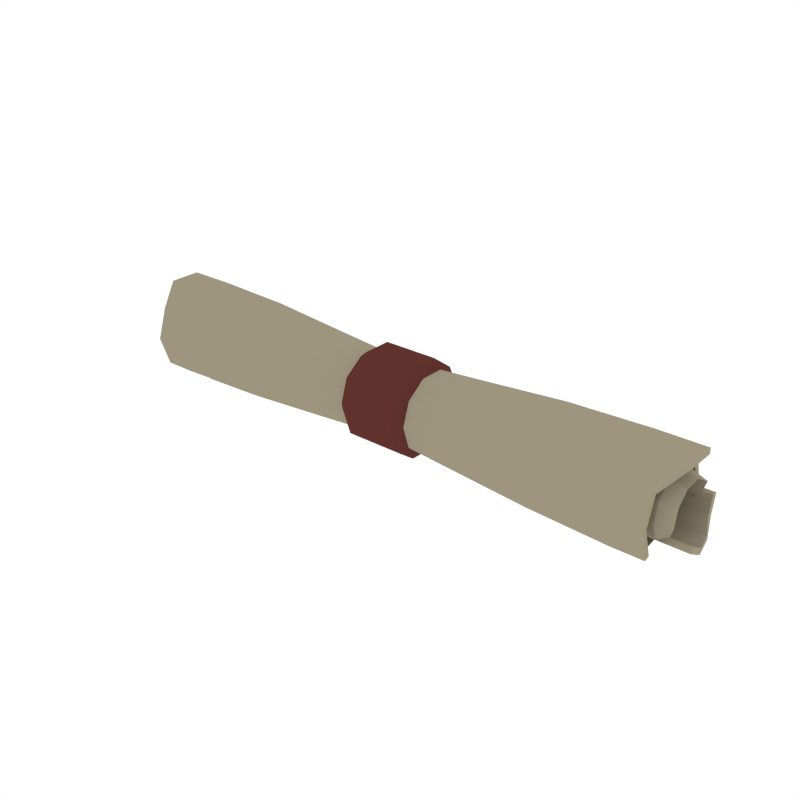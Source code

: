 # Source: Scroll.blend  (saved by Blender 2.79.0; exported with 4.5.12 LTS)
import bpy
from mathutils import Matrix  # noqa: F401  (used for matrix-valued properties, if any)

bpy.ops.wm.read_factory_settings(use_empty=True)
scene = bpy.context.scene
scene.name = 'Scene'

# ---- collections
col_collection_1 = bpy.data.collections.new('Collection 1'); scene.collection.children.link(col_collection_1)

# ---- materials (node trees are filled in below, after node groups)
mat_beige = bpy.data.materials.new('Beige')
mat_beige.alpha_threshold = 0.0
mat_beige.diffuse_color = (0.3424, 0.2998, 0.2114, 1.0)
mat_beige.roughness = 0.5
mat_darkred = bpy.data.materials.new('DarkRed')
mat_darkred.alpha_threshold = 0.0
mat_darkred.diffuse_color = (0.1149, 0.03225, 0.02671, 1.0)
mat_darkred.roughness = 0.5

# ---- material node trees

# ---- world
world_world = bpy.data.worlds.new('World'); scene.world = world_world
world_world.color = (1.0, 1.0, 1.0)
world_world.use_sun_shadow = False
world_world.sun_shadow_jitter_overblur = 0.0
world_world.cycles.sampling_method = 'NONE'
world_world.cycles.sample_map_resolution = 256

# ---- meshes
me_cylinder_027 = bpy.data.meshes.new('Cylinder.027')
me_cylinder_027.from_pydata([(-0.5935, 0.1253, -1.148e-07), (-0.5935, 0.1013, -0.07368), (-0.5935, 0.03871, -0.1192), (-0.5935, -0.03871, -0.1192), (-0.5935, -0.1013, -0.07368), (-0.5935, -0.1253, -1.038e-07), (-0.5935, -0.1013, 0.07368), (-0.5935, -0.03871, 0.1192), (-0.5935, 0.03871, 0.1192), (-0.5935, 0.1013, 0.07368), (-0.0884, 0.09508, -1.823e-08), (-0.0884, 0.07692, -0.05624), (-0.0884, 0.02938, -0.091), (-0.0884, -0.02938, -0.091), (-0.0884, -0.07692, -0.05624), (-0.0884, -0.09508, -9.867e-09), (-0.0884, -0.07692, 0.05624), (-0.0884, -0.02938, 0.091), (-0.0884, 0.02938, 0.091), (-0.0884, 0.07692, 0.05624), (-0.2077, 0.08414, -0.06144), (-0.4024, 0.09668, -0.07036), (-0.2077, 0.03214, -0.09941), (-0.4024, 0.03693, -0.1138), (-0.2077, -0.03214, -0.09941), (-0.4263, -0.03693, -0.1138), (-0.2077, -0.08414, -0.06144), (-0.4025, -0.09258, -0.07156), (-0.2077, -0.104, -3.18e-08), (-0.4024, -0.1195, -6.747e-08), (-0.2077, -0.08414, 0.06144), (-0.4024, -0.09668, 0.07036), (-0.2077, -0.03214, 0.09941), (-0.4024, -0.03693, 0.1138), (-0.2077, 0.03214, 0.09941), (-0.4024, 0.03693, 0.1138), (-0.2077, 0.08414, 0.06144), (-0.4024, 0.09668, 0.07036), (-0.4024, 0.1195, -7.794e-08), (-0.2077, 0.104, -4.094e-08), (-0.06638, 0.1148, -1.276e-08), (-0.06638, 0.0929, -0.06793), (-0.06638, 0.03549, -0.1099), (-0.06638, -0.03549, -0.1099), (-0.06638, -0.0929, -0.06793), (-0.06638, -0.1148, -2.657e-09), (-0.06638, -0.0929, 0.06793), (-0.06638, -0.03549, 0.1099), (-0.06638, 0.03549, 0.1099), (-0.06638, 0.0929, 0.06793), (-0.6717, -0.1013, -0.07368), (-0.6717, -0.1253, -1.191e-07), (-0.6717, -0.1013, 0.07368), (-0.7081, -0.03871, 0.1192), (-0.7081, 0.03871, 0.1192), (-0.6009, -0.08276, -0.06821), (-0.0883, -0.07167, -0.06051), (-0.4162, -0.07581, -0.06524), (-0.2152, -0.06832, -0.054), (-0.06638, -0.07794, -0.07887), (-0.6028, -0.08218, -0.055), (-0.6028, -0.1004, 0.006008), (-0.6028, -0.07923, 0.06604), (-0.6028, -0.02685, 0.1022), (-0.6028, 0.03677, 0.1006), (-0.6028, 0.08733, 0.06187), (-0.6028, 0.1055, 0.0008626), (-0.6028, 0.08438, -0.05917), (-0.6028, 0.032, -0.09528), (-0.6028, -0.03162, -0.09369), (-0.4457, -0.09565, 0.005942), (-0.4457, -0.07552, 0.06324), (-0.4654, -0.02555, 0.09769), (-0.4459, 0.03183, 0.09504), (-0.4457, 0.08343, 0.05918), (-0.4457, 0.1008, 0.0009289), (-0.4457, 0.08067, -0.05636), (-0.4457, 0.0307, -0.09082), (-0.4457, -0.03001, -0.08927), (-0.4457, -0.07827, -0.05231), (-0.667, 0.03677, 0.1006), (-0.667, 0.08733, 0.06187), (-0.667, 0.1055, 0.0008626), (-0.697, 0.08438, -0.05917), (-0.7124, 0.032, -0.09528), (-0.6089, 0.02675, 0.08819), (-0.4571, 0.02343, 0.08294), (-0.6681, -0.06696, 0.03852), (-0.6681, -0.03152, 0.07055), (-0.6681, 0.01596, 0.07563), (-0.6681, 0.05735, 0.05182), (-0.6681, 0.07683, 0.008224), (-0.6681, 0.06696, -0.03852), (-0.6681, 0.03152, -0.07055), (-0.6681, -0.01596, -0.07563), (-0.6681, -0.05735, -0.05183), (-0.6681, -0.07683, -0.008224), (-0.5503, -0.03004, 0.06734), (-0.5503, 0.01527, 0.07221), (-0.565, 0.05474, 0.0495), (-0.5504, 0.07149, 0.009789), (-0.5503, 0.06388, -0.03674), (-0.5503, 0.03004, -0.06734), (-0.5503, -0.01527, -0.07221), (-0.5503, -0.05475, -0.0495), (-0.5503, -0.07331, -0.007886), (-0.5503, -0.06388, 0.03674), (-0.7163, 0.07683, 0.008224), (-0.7163, 0.06696, -0.03852), (-0.7301, 0.03152, -0.07055), (-0.7388, -0.01596, -0.07563), (-0.7388, -0.05735, -0.05183), (-0.6727, 0.06521, 0.01101), (-0.5588, 0.06058, 0.01157), (0.5935, 0.1253, 1.163e-07), (0.5935, 0.1013, -0.07368), (0.5935, 0.03871, -0.1192), (0.5935, -0.03871, -0.1192), (0.5935, -0.1013, -0.07368), (0.5935, -0.1253, 1.273e-07), (0.5935, -0.1013, 0.07368), (0.5935, -0.03871, 0.1192), (0.5935, 0.03871, 0.1192), (0.5935, 0.1013, 0.07368), (0.0884, 0.09508, 1.619e-08), (0.0884, 0.07692, -0.05624), (0.0884, 0.02938, -0.091), (0.0884, -0.02938, -0.091), (0.0884, -0.07692, -0.05624), (0.0884, -0.09508, 2.456e-08), (0.0884, -0.07692, 0.05624), (0.0884, -0.02938, 0.091), (0.0884, 0.02938, 0.091), (0.0884, 0.07692, 0.05624), (0.2077, 0.08414, -0.06144), (0.4024, 0.09668, -0.07036), (0.2077, 0.03214, -0.09941), (0.4024, 0.03693, -0.1138), (0.2077, -0.03214, -0.09941), (0.4263, -0.03693, -0.1138), (0.2077, -0.08414, -0.06144), (0.4025, -0.09258, -0.07156), (0.2077, -0.104, 4.909e-08), (0.4024, -0.1195, 8.923e-08), (0.2077, -0.08414, 0.06144), (0.4024, -0.09668, 0.07036), (0.2077, -0.03214, 0.09941), (0.4024, -0.03693, 0.1138), (0.2077, 0.03214, 0.09941), (0.4024, 0.03693, 0.1138), (0.2077, 0.08414, 0.06144), (0.4024, 0.09668, 0.07036), (0.4024, 0.1195, 7.876e-08), (0.2077, 0.104, 3.996e-08), (0.06638, 0.1148, 1.309e-08), (0.06638, 0.0929, -0.06793), (0.06638, 0.03549, -0.1099), (0.06638, -0.03549, -0.1099), (0.06638, -0.0929, -0.06793), (0.06638, -0.1148, 2.319e-08), (0.06638, -0.0929, 0.06793), (0.06638, -0.03549, 0.1099), (0.06638, 0.03549, 0.1099), (0.06638, 0.0929, 0.06793), (0.6717, -0.1013, -0.07368), (0.6717, -0.1253, 1.425e-07), (0.6717, -0.1013, 0.07368), (0.7081, -0.03871, 0.1192), (0.7081, 0.03871, 0.1192), (0.6009, -0.08276, -0.06821), (0.0883, -0.07167, -0.06051), (0.4162, -0.07581, -0.06524), (0.2152, -0.06832, -0.054), (0.06638, -0.07794, -0.07887), (-1.543e-08, 0.1148, 1.651e-10), (7.439e-10, 0.0929, -0.06793), (1.663e-08, 0.03549, -0.1099), (2.617e-08, -0.03549, -0.1099), (2.571e-08, -0.0929, -0.06793), (1.543e-08, -0.1148, 1.027e-08), (-7.439e-10, -0.0929, 0.06793), (-1.663e-08, -0.03549, 0.1099), (-2.617e-08, 0.03549, 0.1099), (-2.571e-08, 0.0929, 0.06793), (2.583e-08, -0.07794, -0.07887), (0.6028, -0.08218, -0.055), (0.6028, -0.1004, 0.006009), (0.6028, -0.07923, 0.06604), (0.6028, -0.02685, 0.1022), (0.6028, 0.03677, 0.1006), (0.6028, 0.08733, 0.06187), (0.6028, 0.1055, 0.0008629), (0.6028, 0.08438, -0.05917), (0.6028, 0.032, -0.09528), (0.6028, -0.03162, -0.09369), (0.4457, -0.09565, 0.005942), (0.4457, -0.07552, 0.06324), (0.4654, -0.02555, 0.09769), (0.4459, 0.03183, 0.09504), (0.4457, 0.08343, 0.05918), (0.4457, 0.1008, 0.0009291), (0.4457, 0.08067, -0.05636), (0.4457, 0.0307, -0.09082), (0.4457, -0.03001, -0.08927), (0.4457, -0.07827, -0.05231), (0.667, 0.03677, 0.1006), (0.667, 0.08733, 0.06187), (0.667, 0.1055, 0.0008629), (0.697, 0.08438, -0.05917), (0.7124, 0.032, -0.09528), (0.6089, 0.02675, 0.08819), (0.4571, 0.02343, 0.08294), (0.6681, -0.06696, 0.03852), (0.6681, -0.03152, 0.07055), (0.6681, 0.01596, 0.07563), (0.6681, 0.05735, 0.05183), (0.6681, 0.07683, 0.008224), (0.6681, 0.06696, -0.03852), (0.6681, 0.03152, -0.07055), (0.6681, -0.01596, -0.07563), (0.6681, -0.05735, -0.05182), (0.6681, -0.07683, -0.008223), (0.5503, -0.03004, 0.06734), (0.5503, 0.01527, 0.07221), (0.565, 0.05475, 0.0495), (0.5504, 0.07149, 0.009789), (0.5503, 0.06388, -0.03674), (0.5503, 0.03004, -0.06734), (0.5503, -0.01527, -0.07221), (0.5503, -0.05474, -0.0495), (0.5503, -0.07331, -0.007886), (0.5503, -0.06388, 0.03674), (0.7163, 0.07683, 0.008224), (0.7163, 0.06696, -0.03852), (0.7301, 0.03152, -0.07055), (0.7388, -0.01596, -0.07563), (0.7388, -0.05735, -0.05182), (0.6727, 0.06521, 0.01101), (0.5588, 0.06058, 0.01157), (-0.6283, 0.1118, -1.216e-07), (-0.6281, 0.09041, -0.06575), (-0.6288, 0.03456, -0.1064), (-0.6338, -0.03315, -0.1071), (-0.6137, -0.09072, -0.0648), (-0.6131, -0.1114, 4.911e-05), (-0.6105, -0.0901, 0.06552), (-0.6103, -0.03441, 0.106), (-0.616, 0.03596, 0.1057), (-0.6281, 0.09041, 0.06575), (-0.02487, 0.08285, -5.862e-09), (-0.02473, 0.06702, -0.04908), (-0.02451, 0.0256, -0.0794), (-0.007785, -0.02504, -0.08091), (0.003482, -0.07168, -0.04785), (-0.02487, -0.08285, 2.502e-09), (-0.02473, -0.06702, 0.04908), (-0.02451, -0.0256, 0.0794), (-0.02451, 0.0256, 0.0794), (-0.02473, 0.06702, 0.04908), (-0.2829, 0.07489, -0.05473), (-0.4571, 0.08639, -0.0629), (-0.2818, 0.02863, -0.08845), (-0.4568, 0.03304, -0.1017), (-0.2684, -0.02682, -0.08821), (-0.4811, -0.03147, -0.1024), (-0.2712, -0.07909, -0.0503), (-0.4496, -0.08806, -0.0593), (-0.2815, -0.09247, 0.0001215), (-0.4584, -0.1069, 0.0001472), (-0.2829, -0.07489, 0.05473), (-0.4571, -0.08639, 0.0629), (-0.2826, -0.02859, 0.08852), (-0.4568, -0.03299, 0.1017), (-0.2826, 0.02859, 0.08852), (-0.4568, 0.03299, 0.1017), (-0.2829, 0.07489, 0.05473), (-0.4571, 0.08639, 0.0629), (-0.4574, 0.1068, -8.864e-08), (-0.2831, 0.09259, -5.562e-08), (0.01208, 0.1037, 2.517e-09), (0.01207, 0.08385, -0.06139), (0.01204, 0.03202, -0.0993), (0.01202, -0.03202, -0.09929), (0.01204, -0.08385, -0.06139), (0.01208, -0.1037, 1.262e-08), (0.01207, -0.08385, 0.06139), (0.01204, -0.03202, 0.0993), (0.01204, 0.03202, 0.0993), (0.01207, 0.08385, 0.06139), (-0.6717, -0.08801, -0.06935), (-0.6717, -0.1113, -1.191e-07), (-0.6717, -0.09004, 0.06538), (-0.7081, -0.03445, 0.1059), (-0.7081, 0.03871, 0.1052), (-0.6212, -0.08039, -0.05456), (0.003973, -0.06805, -0.05134), (-0.4623, -0.0726, -0.05254), (-0.246, -0.064, -0.04108), (0.01933, -0.07173, -0.07038), (-0.6376, -0.07106, -0.04733), (-0.6374, -0.08685, 0.005687), (-0.6381, -0.06852, 0.05783), (-0.6431, -0.02455, 0.08902), (-0.623, 0.03307, 0.08722), (-0.6224, 0.07595, 0.05396), (-0.6198, 0.09162, 0.001198), (-0.6196, 0.07333, -0.05072), (-0.6253, 0.02658, -0.08258), (-0.6374, -0.02712, -0.08095), (-0.4804, -0.08214, 0.005607), (-0.4811, -0.06479, 0.05506), (-0.5057, -0.02344, 0.08453), (-0.4721, 0.03566, 0.08185), (-0.4857, 0.07251, 0.05151), (-0.4804, 0.0873, 0.001264), (-0.4801, 0.06993, -0.04815), (-0.4801, 0.02684, -0.07786), (-0.4804, -0.02552, -0.07652), (-0.4806, -0.06715, -0.04464), (-0.667, 0.02825, 0.08943), (-0.667, 0.07579, 0.05391), (-0.667, 0.0915, 0.001278), (-0.697, 0.07331, -0.05056), (-0.7124, 0.02404, -0.08374), (-0.6292, 0.03254, 0.07561), (-0.4835, 0.02696, 0.06967), (-0.7029, -0.05525, 0.03178), (-0.7027, -0.02599, 0.05822), (-0.7035, 0.01317, 0.06243), (-0.7084, 0.04649, 0.04409), (-0.6884, 0.06319, 0.005823), (-0.6878, 0.05492, -0.03165), (-0.6851, 0.02584, -0.05786), (-0.685, -0.0131, -0.06202), (-0.6906, -0.04822, -0.04146), (-0.7027, -0.06339, -0.006802), (-0.5849, -0.02453, 0.055), (-0.5857, 0.0125, 0.059), (-0.6054, 0.04378, 0.04193), (-0.5766, 0.06124, 0.00065), (-0.5902, 0.05225, -0.03019), (-0.5849, 0.02453, -0.055), (-0.5846, -0.01247, -0.05898), (-0.5846, -0.04471, -0.04044), (-0.5849, -0.05987, -0.00645), (-0.5851, -0.05217, 0.03001), (-0.7163, 0.06311, 0.01112), (-0.7163, 0.05483, -0.03149), (-0.7301, 0.02586, -0.05772), (-0.7388, -0.01304, -0.06191), (-0.7388, -0.05036, -0.03967), (-0.693, 0.05635, 0.0003681), (-0.5852, 0.05013, 0.002668), (0.6283, 0.1118, 1.231e-07), (0.6281, 0.09041, -0.06575), (0.6288, 0.03456, -0.1064), (0.6338, -0.03315, -0.1071), (0.6137, -0.09072, -0.0648), (0.6131, -0.1114, 4.935e-05), (0.6105, -0.0901, 0.06552), (0.6103, -0.03441, 0.106), (0.616, 0.03596, 0.1057), (0.6281, 0.09041, 0.06575), (0.02487, 0.08285, 3.822e-09), (0.02473, 0.06702, -0.04908), (0.02451, 0.0256, -0.0794), (0.007785, -0.02504, -0.08091), (-0.003481, -0.07168, -0.04785), (0.02487, -0.08285, 1.219e-08), (0.02473, -0.06702, 0.04908), (0.02451, -0.0256, 0.0794), (0.02451, 0.0256, 0.0794), (0.02473, 0.06702, 0.04908), (0.2829, 0.07489, -0.05473), (0.4571, 0.08639, -0.0629), (0.2818, 0.02863, -0.08845), (0.4568, 0.03304, -0.1017), (0.2684, -0.02682, -0.08821), (0.4811, -0.03147, -0.1024), (0.2712, -0.07909, -0.0503), (0.4496, -0.08806, -0.0593), (0.2815, -0.09247, 0.0001216), (0.4584, -0.1069, 0.0001473), (0.2829, -0.07489, 0.05473), (0.4571, -0.08639, 0.0629), (0.2826, -0.02859, 0.08852), (0.4568, -0.03299, 0.1017), (0.2826, 0.02859, 0.08852), (0.4568, 0.03299, 0.1017), (0.2829, 0.07489, 0.05473), (0.4571, 0.08639, 0.0629), (0.4574, 0.1068, 8.947e-08), (0.2831, 0.09259, 5.464e-08), (-0.01208, 0.1037, -2.187e-09), (-0.01207, 0.08385, -0.06139), (-0.01204, 0.03202, -0.0993), (-0.01202, -0.03202, -0.09929), (-0.01204, -0.08385, -0.06139), (-0.01208, -0.1037, 7.916e-09), (-0.01207, -0.08385, 0.06139), (-0.01204, -0.03202, 0.0993), (-0.01204, 0.03202, 0.0993), (-0.01207, 0.08385, 0.06139), (0.6717, -0.08801, -0.06935), (0.6717, -0.1113, 1.425e-07), (0.6717, -0.09004, 0.06538), (0.7081, -0.03445, 0.1059), (0.7081, 0.03871, 0.1052), (0.6212, -0.08039, -0.05456), (-0.003973, -0.06805, -0.05134), (0.4624, -0.0726, -0.05254), (0.246, -0.064, -0.04108), (-0.01933, -0.07173, -0.07038), (-1.354e-08, 0.1008, 1.651e-10), (6.714e-10, 0.08154, -0.05971), (1.462e-08, 0.03113, -0.09658), (2.299e-08, -0.03113, -0.09658), (2.258e-08, -0.08154, -0.05971), (1.354e-08, -0.1008, 1.027e-08), (-6.714e-10, -0.08154, 0.05971), (-1.462e-08, -0.03113, 0.09658), (-2.299e-08, 0.03113, 0.09658), (-2.258e-08, 0.08154, 0.05971), (2.251e-08, -0.06967, -0.06755), (0.6376, -0.07106, -0.04733), (0.6374, -0.08685, 0.005688), (0.6381, -0.06852, 0.05783), (0.6431, -0.02455, 0.08902), (0.623, 0.03307, 0.08722), (0.6224, 0.07595, 0.05397), (0.6198, 0.09162, 0.001198), (0.6196, 0.07333, -0.05072), (0.6253, 0.02658, -0.08258), (0.6374, -0.02712, -0.08095), (0.4804, -0.08214, 0.005607), (0.4811, -0.06479, 0.05506), (0.5057, -0.02344, 0.08453), (0.4721, 0.03566, 0.08185), (0.4857, 0.07251, 0.05151), (0.4804, 0.0873, 0.001265), (0.4801, 0.06993, -0.04815), (0.4801, 0.02684, -0.07786), (0.4804, -0.02552, -0.07652), (0.4806, -0.06715, -0.04464), (0.667, 0.02825, 0.08943), (0.667, 0.07579, 0.05391), (0.667, 0.0915, 0.001278), (0.697, 0.07331, -0.05056), (0.7124, 0.02404, -0.08374), (0.6292, 0.03254, 0.07561), (0.4835, 0.02696, 0.06967), (0.7029, -0.05525, 0.03178), (0.7027, -0.02599, 0.05822), (0.7035, 0.01317, 0.06243), (0.7084, 0.04649, 0.04409), (0.6884, 0.06319, 0.005824), (0.6878, 0.05492, -0.03165), (0.6851, 0.02584, -0.05786), (0.685, -0.0131, -0.06202), (0.6906, -0.04822, -0.04146), (0.7027, -0.06339, -0.006802), (0.5849, -0.02453, 0.055), (0.5857, 0.0125, 0.05901), (0.6054, 0.04378, 0.04193), (0.5766, 0.06124, 0.0006503), (0.5902, 0.05225, -0.03019), (0.5849, 0.02453, -0.055), (0.5846, -0.01247, -0.05898), (0.5846, -0.04471, -0.04044), (0.5849, -0.05987, -0.006449), (0.5851, -0.05217, 0.03001), (0.7163, 0.06311, 0.01112), (0.7163, 0.05483, -0.03149), (0.7301, 0.02586, -0.05772), (0.7388, -0.01304, -0.06191), (0.7388, -0.05036, -0.03967), (0.693, 0.05635, 0.0003683), (0.5852, 0.05013, 0.002668)], [], [(36, 19, 10, 39), (34, 18, 19, 36), (10, 19, 49, 40), (32, 17, 18, 34), (30, 16, 17, 32), (13, 12, 42, 43), (28, 15, 16, 30), (17, 16, 46, 47), (26, 14, 15, 28), (58, 56, 14, 26), (22, 12, 13, 24), (56, 13, 43, 59), (20, 11, 12, 22), (39, 10, 11, 20), (18, 17, 47, 48), (0, 38, 21, 1), (38, 39, 20, 21), (1, 21, 23, 2), (21, 20, 22, 23), (2, 23, 25, 3), (23, 22, 24, 25), (55, 57, 27, 4), (57, 58, 26, 27), (4, 27, 29, 5), (27, 26, 28, 29), (5, 29, 31, 6), (29, 28, 30, 31), (6, 31, 33, 7), (31, 30, 32, 33), (7, 33, 35, 8), (33, 32, 34, 35), (8, 35, 37, 9), (35, 34, 36, 37), (9, 37, 38, 0), (37, 36, 39, 38), (16, 15, 45, 46), (12, 11, 41, 42), (19, 18, 48, 49), (15, 14, 44, 45), (11, 10, 40, 41), (6, 7, 53, 52), (4, 5, 51, 50), (7, 8, 54, 53), (5, 6, 52, 51), (25, 24, 58, 57), (3, 25, 57, 55), (14, 56, 59, 44), (24, 13, 56, 58), (40, 174, 175, 41), (41, 175, 176, 42), (42, 176, 177, 43), (59, 184, 178, 44), (44, 178, 179, 45), (45, 179, 180, 46), (46, 180, 181, 47), (47, 181, 182, 48), (48, 182, 183, 49), (49, 183, 174, 40), (43, 177, 184, 59), (60, 79, 70, 61), (61, 70, 71, 62), (62, 71, 72, 63), (85, 86, 73, 64), (64, 73, 74, 65), (65, 74, 75, 66), (66, 75, 76, 67), (67, 76, 77, 68), (68, 77, 78, 69), (69, 78, 79, 60), (66, 67, 83, 82), (64, 65, 81, 80), (67, 68, 84, 83), (65, 66, 82, 81), (63, 72, 86, 85), (87, 106, 97, 88), (88, 97, 98, 89), (89, 98, 99, 90), (112, 113, 100, 91), (91, 100, 101, 92), (92, 101, 102, 93), (93, 102, 103, 94), (94, 103, 104, 95), (95, 104, 105, 96), (96, 105, 106, 87), (93, 94, 110, 109), (91, 92, 108, 107), (94, 95, 111, 110), (92, 93, 109, 108), (90, 99, 113, 112), (150, 153, 124, 133), (148, 150, 133, 132), (124, 154, 163, 133), (146, 148, 132, 131), (144, 146, 131, 130), (127, 157, 156, 126), (142, 144, 130, 129), (131, 161, 160, 130), (140, 142, 129, 128), (172, 140, 128, 170), (136, 138, 127, 126), (170, 173, 157, 127), (134, 136, 126, 125), (153, 134, 125, 124), (132, 162, 161, 131), (114, 115, 135, 152), (152, 135, 134, 153), (115, 116, 137, 135), (135, 137, 136, 134), (116, 117, 139, 137), (137, 139, 138, 136), (169, 118, 141, 171), (171, 141, 140, 172), (118, 119, 143, 141), (141, 143, 142, 140), (119, 120, 145, 143), (143, 145, 144, 142), (120, 121, 147, 145), (145, 147, 146, 144), (121, 122, 149, 147), (147, 149, 148, 146), (122, 123, 151, 149), (149, 151, 150, 148), (123, 114, 152, 151), (151, 152, 153, 150), (130, 160, 159, 129), (126, 156, 155, 125), (133, 163, 162, 132), (129, 159, 158, 128), (125, 155, 154, 124), (120, 166, 167, 121), (118, 164, 165, 119), (121, 167, 168, 122), (119, 165, 166, 120), (139, 171, 172, 138), (117, 169, 171, 139), (128, 158, 173, 170), (138, 172, 170, 127), (154, 155, 175, 174), (155, 156, 176, 175), (156, 157, 177, 176), (173, 158, 178, 184), (158, 159, 179, 178), (159, 160, 180, 179), (160, 161, 181, 180), (161, 162, 182, 181), (162, 163, 183, 182), (163, 154, 174, 183), (157, 173, 184, 177), (185, 186, 195, 204), (186, 187, 196, 195), (187, 188, 197, 196), (210, 189, 198, 211), (189, 190, 199, 198), (190, 191, 200, 199), (191, 192, 201, 200), (192, 193, 202, 201), (193, 194, 203, 202), (194, 185, 204, 203), (191, 207, 208, 192), (189, 205, 206, 190), (192, 208, 209, 193), (190, 206, 207, 191), (188, 210, 211, 197), (212, 213, 222, 231), (213, 214, 223, 222), (214, 215, 224, 223), (237, 216, 225, 238), (216, 217, 226, 225), (217, 218, 227, 226), (218, 219, 228, 227), (219, 220, 229, 228), (220, 221, 230, 229), (221, 212, 231, 230), (218, 234, 235, 219), (216, 232, 233, 217), (219, 235, 236, 220), (217, 233, 234, 218), (215, 237, 238, 224), (275, 278, 249, 258), (273, 275, 258, 257), (249, 279, 288, 258), (271, 273, 257, 256), (269, 271, 256, 255), (252, 282, 281, 251), (267, 269, 255, 254), (256, 286, 285, 255), (265, 267, 254, 253), (297, 265, 253, 295), (261, 263, 252, 251), (295, 298, 282, 252), (259, 261, 251, 250), (278, 259, 250, 249), (257, 287, 286, 256), (239, 240, 260, 277), (277, 260, 259, 278), (240, 241, 262, 260), (260, 262, 261, 259), (241, 242, 264, 262), (262, 264, 263, 261), (294, 243, 266, 296), (296, 266, 265, 297), (243, 244, 268, 266), (266, 268, 267, 265), (244, 245, 270, 268), (268, 270, 269, 267), (245, 246, 272, 270), (270, 272, 271, 269), (246, 247, 274, 272), (272, 274, 273, 271), (247, 248, 276, 274), (274, 276, 275, 273), (248, 239, 277, 276), (276, 277, 278, 275), (255, 285, 284, 254), (251, 281, 280, 250), (258, 288, 287, 257), (254, 284, 283, 253), (250, 280, 279, 249), (245, 291, 292, 246), (243, 289, 290, 244), (246, 292, 293, 247), (244, 290, 291, 245), (264, 296, 297, 263), (242, 294, 296, 264), (253, 283, 298, 295), (263, 297, 295, 252), (279, 280, 414, 413), (280, 281, 415, 414), (281, 282, 416, 415), (298, 283, 417, 423), (283, 284, 418, 417), (284, 285, 419, 418), (285, 286, 420, 419), (286, 287, 421, 420), (287, 288, 422, 421), (288, 279, 413, 422), (282, 298, 423, 416), (299, 300, 309, 318), (300, 301, 310, 309), (301, 302, 311, 310), (324, 303, 312, 325), (303, 304, 313, 312), (304, 305, 314, 313), (305, 306, 315, 314), (306, 307, 316, 315), (307, 308, 317, 316), (308, 299, 318, 317), (305, 321, 322, 306), (303, 319, 320, 304), (306, 322, 323, 307), (304, 320, 321, 305), (302, 324, 325, 311), (326, 327, 336, 345), (327, 328, 337, 336), (328, 329, 338, 337), (351, 330, 339, 352), (330, 331, 340, 339), (331, 332, 341, 340), (332, 333, 342, 341), (333, 334, 343, 342), (334, 335, 344, 343), (335, 326, 345, 344), (332, 348, 349, 333), (330, 346, 347, 331), (333, 349, 350, 334), (331, 347, 348, 332), (329, 351, 352, 338), (389, 372, 363, 392), (387, 371, 372, 389), (363, 372, 402, 393), (385, 370, 371, 387), (383, 369, 370, 385), (366, 365, 395, 396), (381, 368, 369, 383), (370, 369, 399, 400), (379, 367, 368, 381), (411, 409, 367, 379), (375, 365, 366, 377), (409, 366, 396, 412), (373, 364, 365, 375), (392, 363, 364, 373), (371, 370, 400, 401), (353, 391, 374, 354), (391, 392, 373, 374), (354, 374, 376, 355), (374, 373, 375, 376), (355, 376, 378, 356), (376, 375, 377, 378), (408, 410, 380, 357), (410, 411, 379, 380), (357, 380, 382, 358), (380, 379, 381, 382), (358, 382, 384, 359), (382, 381, 383, 384), (359, 384, 386, 360), (384, 383, 385, 386), (360, 386, 388, 361), (386, 385, 387, 388), (361, 388, 390, 362), (388, 387, 389, 390), (362, 390, 391, 353), (390, 389, 392, 391), (369, 368, 398, 399), (365, 364, 394, 395), (372, 371, 401, 402), (368, 367, 397, 398), (364, 363, 393, 394), (359, 360, 406, 405), (357, 358, 404, 403), (360, 361, 407, 406), (358, 359, 405, 404), (378, 377, 411, 410), (356, 378, 410, 408), (367, 409, 412, 397), (377, 366, 409, 411), (393, 413, 414, 394), (394, 414, 415, 395), (395, 415, 416, 396), (412, 423, 417, 397), (397, 417, 418, 398), (398, 418, 419, 399), (399, 419, 420, 400), (400, 420, 421, 401), (401, 421, 422, 402), (402, 422, 413, 393), (396, 416, 423, 412), (424, 443, 434, 425), (425, 434, 435, 426), (426, 435, 436, 427), (449, 450, 437, 428), (428, 437, 438, 429), (429, 438, 439, 430), (430, 439, 440, 431), (431, 440, 441, 432), (432, 441, 442, 433), (433, 442, 443, 424), (430, 431, 447, 446), (428, 429, 445, 444), (431, 432, 448, 447), (429, 430, 446, 445), (427, 436, 450, 449), (451, 470, 461, 452), (452, 461, 462, 453), (453, 462, 463, 454), (476, 477, 464, 455), (455, 464, 465, 456), (456, 465, 466, 457), (457, 466, 467, 458), (458, 467, 468, 459), (459, 468, 469, 460), (460, 469, 470, 451), (457, 458, 474, 473), (455, 456, 472, 471), (458, 459, 475, 474), (456, 457, 473, 472), (454, 463, 477, 476), (0, 1, 240, 239), (1, 2, 241, 240), (2, 3, 242, 241), (55, 4, 243, 294), (8, 9, 248, 247), (9, 0, 239, 248), (50, 51, 290, 289), (51, 52, 291, 290), (52, 53, 292, 291), (53, 54, 293, 292), (4, 50, 289, 243), (54, 8, 247, 293), (3, 55, 294, 242), (60, 61, 300, 299), (61, 62, 301, 300), (62, 63, 302, 301), (85, 64, 303, 324), (68, 69, 308, 307), (69, 60, 299, 308), (70, 79, 318, 309), (71, 70, 309, 310), (72, 71, 310, 311), (73, 86, 325, 312), (74, 73, 312, 313), (75, 74, 313, 314), (76, 75, 314, 315), (77, 76, 315, 316), (78, 77, 316, 317), (79, 78, 317, 318), (80, 81, 320, 319), (81, 82, 321, 320), (82, 83, 322, 321), (83, 84, 323, 322), (64, 80, 319, 303), (84, 68, 307, 323), (63, 85, 324, 302), (86, 72, 311, 325), (87, 88, 327, 326), (88, 89, 328, 327), (89, 90, 329, 328), (112, 91, 330, 351), (95, 96, 335, 334), (96, 87, 326, 335), (97, 106, 345, 336), (98, 97, 336, 337), (99, 98, 337, 338), (100, 113, 352, 339), (101, 100, 339, 340), (102, 101, 340, 341), (103, 102, 341, 342), (104, 103, 342, 343), (105, 104, 343, 344), (106, 105, 344, 345), (107, 108, 347, 346), (108, 109, 348, 347), (109, 110, 349, 348), (110, 111, 350, 349), (91, 107, 346, 330), (111, 95, 334, 350), (90, 112, 351, 329), (113, 99, 338, 352), (115, 114, 353, 354), (116, 115, 354, 355), (117, 116, 355, 356), (118, 169, 408, 357), (123, 122, 361, 362), (114, 123, 362, 353), (165, 164, 403, 404), (166, 165, 404, 405), (167, 166, 405, 406), (168, 167, 406, 407), (164, 118, 357, 403), (122, 168, 407, 361), (169, 117, 356, 408), (186, 185, 424, 425), (187, 186, 425, 426), (188, 187, 426, 427), (189, 210, 449, 428), (194, 193, 432, 433), (185, 194, 433, 424), (204, 195, 434, 443), (195, 196, 435, 434), (196, 197, 436, 435), (211, 198, 437, 450), (198, 199, 438, 437), (199, 200, 439, 438), (200, 201, 440, 439), (201, 202, 441, 440), (202, 203, 442, 441), (203, 204, 443, 442), (206, 205, 444, 445), (207, 206, 445, 446), (208, 207, 446, 447), (209, 208, 447, 448), (205, 189, 428, 444), (193, 209, 448, 432), (210, 188, 427, 449), (197, 211, 450, 436), (213, 212, 451, 452), (214, 213, 452, 453), (215, 214, 453, 454), (216, 237, 476, 455), (221, 220, 459, 460), (212, 221, 460, 451), (231, 222, 461, 470), (222, 223, 462, 461), (223, 224, 463, 462), (238, 225, 464, 477), (225, 226, 465, 464), (226, 227, 466, 465), (227, 228, 467, 466), (228, 229, 468, 467), (229, 230, 469, 468), (230, 231, 470, 469), (233, 232, 471, 472), (234, 233, 472, 473), (235, 234, 473, 474), (236, 235, 474, 475), (232, 216, 455, 471), (220, 236, 475, 459), (237, 215, 454, 476), (224, 238, 477, 463)])
me_cylinder_027.polygons.foreach_set('material_index', [0, 0, 1, 0, 0, 1, 0, 1, 0, 0, 0, 1, 0, 0, 1, 0, 0, 0, 0, 0, 0, 0, 0, 0, 0, 0, 0, 0, 0, 0, 0, 0, 0, 0, 0, 1, 1, 1, 1, 1, 0, 0, 0, 0, 0, 0, 1, 0, 1, 1, 1, 1, 1, 1, 1, 1, 1, 1, 1, 0, 0, 0, 0, 0, 0, 0, 0, 0, 0, 0, 0, 0, 0, 0, 0, 0, 0, 0, 0, 0, 0, 0, 0, 0, 0, 0, 0, 0, 0, 0, 0, 1, 0, 0, 1, 0, 1, 0, 0, 0, 1, 0, 0, 1, 0, 0, 0, 0, 0, 0, 0, 0, 0, 0, 0, 0, 0, 0, 0, 0, 0, 0, 0, 0, 1, 1, 1, 1, 1, 0, 0, 0, 0, 0, 0, 1, 0, 1, 1, 1, 1, 1, 1, 1, 1, 1, 1, 1, 0, 0, 0, 0, 0, 0, 0, 0, 0, 0, 0, 0, 0, 0, 0, 0, 0, 0, 0, 0, 0, 0, 0, 0, 0, 0, 0, 0, 0, 0, 0, 0, 1, 0, 0, 1, 0, 1, 0, 0, 0, 1, 0, 0, 1, 0, 0, 0, 0, 0, 0, 0, 0, 0, 0, 0, 0, 0, 0, 0, 0, 0, 0, 0, 0, 1, 1, 1, 1, 1, 0, 0, 0, 0, 0, 0, 1, 0, 1, 1, 1, 1, 1, 1, 1, 1, 1, 1, 1, 0, 0, 0, 0, 0, 0, 0, 0, 0, 0, 0, 0, 0, 0, 0, 0, 0, 0, 0, 0, 0, 0, 0, 0, 0, 0, 0, 0, 0, 0, 0, 0, 1, 0, 0, 1, 0, 1, 0, 0, 0, 1, 0, 0, 1, 0, 0, 0, 0, 0, 0, 0, 0, 0, 0, 0, 0, 0, 0, 0, 0, 0, 0, 0, 0, 1, 1, 1, 1, 1, 0, 0, 0, 0, 0, 0, 1, 0, 1, 1, 1, 1, 1, 1, 1, 1, 1, 1, 1, 0, 0, 0, 0, 0, 0, 0, 0, 0, 0, 0, 0, 0, 0, 0, 0, 0, 0, 0, 0, 0, 0, 0, 0, 0, 0, 0, 0, 0, 0, 0, 0, 0, 0, 0, 0, 0, 0, 0, 0, 0, 0, 0, 0, 0, 0, 0, 0, 0, 0, 0, 0, 0, 0, 0, 0, 0, 0, 0, 0, 0, 0, 0, 0, 0, 0, 0, 0, 0, 0, 0, 0, 0, 0, 0, 0, 0, 0, 0, 0, 0, 0, 0, 0, 0, 0, 0, 0, 0, 0, 0, 0, 0, 0, 0, 0, 0, 0, 0, 0, 0, 0, 0, 0, 0, 0, 0, 0, 0, 0, 0, 0, 0, 0, 0, 0, 0, 0, 0, 0, 0, 0, 0, 0, 0, 0, 0, 0, 0, 0, 0, 0, 0, 0, 0, 0, 0, 0, 0, 0, 0, 0, 0, 0, 0, 0, 0, 0, 0, 0, 0, 0])
me_cylinder_027.materials.append(mat_beige)
me_cylinder_027.materials.append(mat_darkred)
me_cylinder_027.use_remesh_preserve_volume = False
me_cylinder_027.use_remesh_preserve_attributes = False
me_cylinder_027.use_mirror_vertex_groups = False
me_cylinder_027.update()

# ---- objects
ob_scroll = bpy.data.objects.new('Scroll', me_cylinder_027)

# ---- transforms, parenting, visibility, modifiers, constraints
ob_scroll.location = (0.0, 0.0, 0.0)
ob_scroll.lineart.crease_threshold = 0.0

# ---- collection membership
col_collection_1.objects.link(ob_scroll)

# ---- scene / render settings (as saved in the file)
scene.frame_start = 1; scene.frame_end = 250; scene.frame_set(0)
scene.render.engine = 'CYCLES'
scene.render.resolution_x = 1000
scene.render.resolution_y = 1000
scene.render.dither_intensity = 0.0
scene.cycles.samples = 200
scene.cycles.sampling_pattern = 'TABULATED_SOBOL'
scene.cycles.light_sampling_threshold = 0.0
scene.cycles.use_adaptive_sampling = False
scene.cycles.use_light_tree = False
scene.cycles.caustics_reflective = False
scene.cycles.caustics_refractive = False
scene.cycles.blur_glossy = 0.0
scene.cycles.max_bounces = 2
scene.cycles.pixel_filter_type = 'GAUSSIAN'
scene.cycles.sample_clamp_indirect = 0.0
scene.view_settings.view_transform = 'Standard'
bpy.context.view_layer.update()

# ---- added for rendering (the .blend has no active camera): camera
cam_auto = bpy.data.cameras.new('AutoCamera')
cam_auto.lens = 50.0
cam_auto.sensor_width = 36.0
cam_auto.clip_end = 1000.0
ob_auto_camera = bpy.data.objects.new('AutoCamera', cam_auto)
scene.collection.objects.link(ob_auto_camera)
ob_auto_camera.location = (1.4041, -1.68492, 1.12328)
ob_auto_camera.rotation_euler = (1.09748, -7.21219e-08, 0.694738)
scene.camera = ob_auto_camera
bpy.context.view_layer.update()
